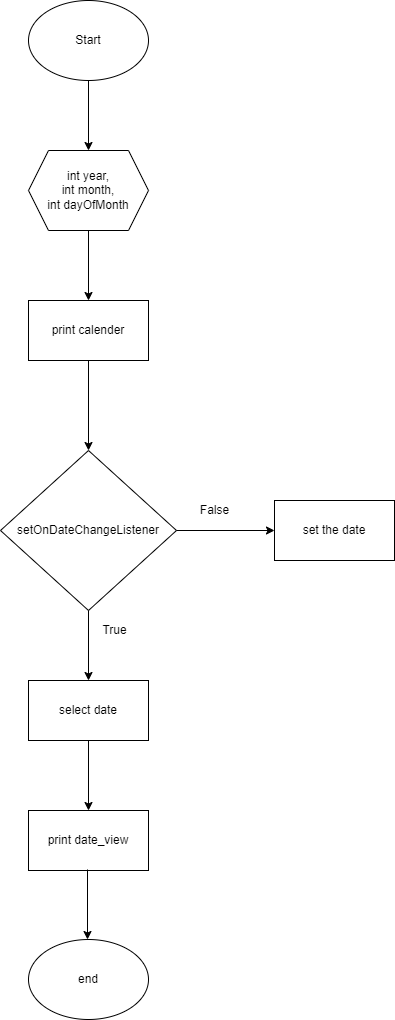

The diagram above was exported from draw.io. Its source (the exported page's mxGraphModel, read from the mxfile embedded in the PNG):
<mxGraphModel dx="1038" dy="547" grid="1" gridSize="10" guides="1" tooltips="1" connect="1" arrows="1" fold="1" page="1" pageScale="1" pageWidth="827" pageHeight="1169" math="0" shadow="0">
  <root>
    <mxCell id="0" />
    <mxCell id="1" parent="0" />
    <mxCell id="SHaEjZbh1gG3xm9RiD81-2" value="Start" style="ellipse;whiteSpace=wrap;html=1;" vertex="1" parent="1">
      <mxGeometry x="354" y="230" width="120" height="80" as="geometry" />
    </mxCell>
    <mxCell id="SHaEjZbh1gG3xm9RiD81-3" value="int year,&lt;br&gt;int month,&lt;br&gt;int dayOfMonth" style="shape=hexagon;perimeter=hexagonPerimeter2;whiteSpace=wrap;html=1;fixedSize=1;" vertex="1" parent="1">
      <mxGeometry x="354" y="380" width="120" height="80" as="geometry" />
    </mxCell>
    <mxCell id="SHaEjZbh1gG3xm9RiD81-5" value="setOnDateChangeListener" style="rhombus;whiteSpace=wrap;html=1;" vertex="1" parent="1">
      <mxGeometry x="326" y="680" width="176" height="160" as="geometry" />
    </mxCell>
    <mxCell id="SHaEjZbh1gG3xm9RiD81-7" value="end" style="ellipse;whiteSpace=wrap;html=1;" vertex="1" parent="1">
      <mxGeometry x="354" y="1169" width="120" height="80" as="geometry" />
    </mxCell>
    <mxCell id="SHaEjZbh1gG3xm9RiD81-8" value="print calender" style="rounded=0;whiteSpace=wrap;html=1;" vertex="1" parent="1">
      <mxGeometry x="354" y="530" width="120" height="60" as="geometry" />
    </mxCell>
    <mxCell id="SHaEjZbh1gG3xm9RiD81-9" value="select date" style="rounded=0;whiteSpace=wrap;html=1;" vertex="1" parent="1">
      <mxGeometry x="354" y="910" width="120" height="60" as="geometry" />
    </mxCell>
    <mxCell id="SHaEjZbh1gG3xm9RiD81-10" value="" style="endArrow=classic;html=1;rounded=0;entryX=0.5;entryY=0;entryDx=0;entryDy=0;" edge="1" parent="1" target="SHaEjZbh1gG3xm9RiD81-3">
      <mxGeometry width="50" height="50" relative="1" as="geometry">
        <mxPoint x="414" y="310" as="sourcePoint" />
        <mxPoint x="464" y="260" as="targetPoint" />
      </mxGeometry>
    </mxCell>
    <mxCell id="SHaEjZbh1gG3xm9RiD81-11" value="" style="endArrow=classic;html=1;rounded=0;entryX=0.5;entryY=0;entryDx=0;entryDy=0;" edge="1" parent="1">
      <mxGeometry width="50" height="50" relative="1" as="geometry">
        <mxPoint x="414" y="460" as="sourcePoint" />
        <mxPoint x="414" y="530" as="targetPoint" />
      </mxGeometry>
    </mxCell>
    <mxCell id="SHaEjZbh1gG3xm9RiD81-12" value="" style="endArrow=classic;html=1;rounded=0;entryX=0.5;entryY=0;entryDx=0;entryDy=0;" edge="1" parent="1" target="SHaEjZbh1gG3xm9RiD81-5">
      <mxGeometry width="50" height="50" relative="1" as="geometry">
        <mxPoint x="414" y="590" as="sourcePoint" />
        <mxPoint x="414" y="660" as="targetPoint" />
      </mxGeometry>
    </mxCell>
    <mxCell id="SHaEjZbh1gG3xm9RiD81-13" value="" style="endArrow=classic;html=1;rounded=0;entryX=0.5;entryY=0;entryDx=0;entryDy=0;" edge="1" parent="1">
      <mxGeometry width="50" height="50" relative="1" as="geometry">
        <mxPoint x="414" y="840" as="sourcePoint" />
        <mxPoint x="414" y="910" as="targetPoint" />
      </mxGeometry>
    </mxCell>
    <mxCell id="SHaEjZbh1gG3xm9RiD81-14" value="" style="endArrow=classic;html=1;rounded=0;entryX=0.5;entryY=0;entryDx=0;entryDy=0;" edge="1" parent="1">
      <mxGeometry width="50" height="50" relative="1" as="geometry">
        <mxPoint x="414" y="970" as="sourcePoint" />
        <mxPoint x="414" y="1040" as="targetPoint" />
      </mxGeometry>
    </mxCell>
    <mxCell id="SHaEjZbh1gG3xm9RiD81-15" value="print date_view" style="rounded=0;whiteSpace=wrap;html=1;" vertex="1" parent="1">
      <mxGeometry x="354" y="1040" width="120" height="60" as="geometry" />
    </mxCell>
    <mxCell id="SHaEjZbh1gG3xm9RiD81-16" value="set the date" style="rounded=0;whiteSpace=wrap;html=1;" vertex="1" parent="1">
      <mxGeometry x="600" y="730" width="120" height="60" as="geometry" />
    </mxCell>
    <mxCell id="SHaEjZbh1gG3xm9RiD81-17" value="" style="endArrow=classic;html=1;rounded=0;entryX=0.5;entryY=0;entryDx=0;entryDy=0;" edge="1" parent="1">
      <mxGeometry width="50" height="50" relative="1" as="geometry">
        <mxPoint x="413" y="1099" as="sourcePoint" />
        <mxPoint x="413" y="1169" as="targetPoint" />
      </mxGeometry>
    </mxCell>
    <mxCell id="SHaEjZbh1gG3xm9RiD81-18" value="" style="endArrow=classic;html=1;rounded=0;entryX=0;entryY=0.5;entryDx=0;entryDy=0;" edge="1" parent="1" target="SHaEjZbh1gG3xm9RiD81-16">
      <mxGeometry width="50" height="50" relative="1" as="geometry">
        <mxPoint x="502" y="760" as="sourcePoint" />
        <mxPoint x="502" y="830" as="targetPoint" />
      </mxGeometry>
    </mxCell>
    <mxCell id="SHaEjZbh1gG3xm9RiD81-19" value="True" style="text;html=1;align=center;verticalAlign=middle;resizable=0;points=[];autosize=1;strokeColor=none;fillColor=none;" vertex="1" parent="1">
      <mxGeometry x="415" y="845" width="50" height="30" as="geometry" />
    </mxCell>
    <mxCell id="SHaEjZbh1gG3xm9RiD81-20" value="False" style="text;html=1;align=center;verticalAlign=middle;resizable=0;points=[];autosize=1;strokeColor=none;fillColor=none;" vertex="1" parent="1">
      <mxGeometry x="515" y="725" width="50" height="30" as="geometry" />
    </mxCell>
  </root>
</mxGraphModel>